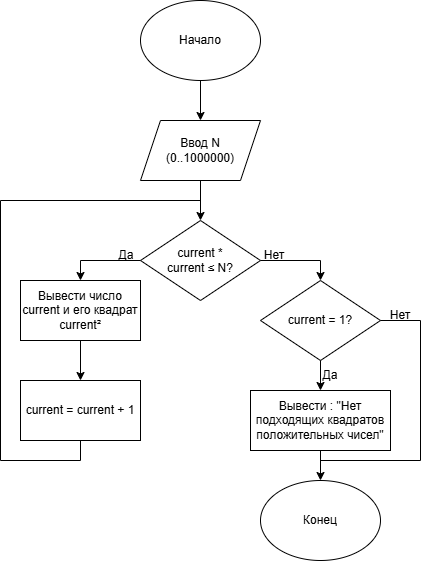

The diagram above was exported from draw.io. Its source (the exported page's mxGraphModel, read from the mxfile embedded in the PNG):
<mxGraphModel dx="1172" dy="650" grid="1" gridSize="10" guides="1" tooltips="1" connect="1" arrows="1" fold="1" page="1" pageScale="1" pageWidth="827" pageHeight="1169" math="0" shadow="0">
  <root>
    <mxCell id="0" />
    <mxCell id="1" parent="0" />
    <mxCell id="9pGvcfvC5hOr8pcecgBM-4" connectable="0" parent="1" style="group" value="" vertex="1">
      <mxGeometry height="80" width="120" x="280" y="40" as="geometry" />
    </mxCell>
    <mxCell id="9pGvcfvC5hOr8pcecgBM-1" parent="9pGvcfvC5hOr8pcecgBM-4" style="ellipse;whiteSpace=wrap;html=1;shapeInside=1;" value="" vertex="1">
      <mxGeometry height="80" width="120" as="geometry" />
    </mxCell>
    <mxCell id="9pGvcfvC5hOr8pcecgBM-3" parent="9pGvcfvC5hOr8pcecgBM-4" style="text;html=1;whiteSpace=wrap;strokeColor=none;fillColor=none;align=center;verticalAlign=middle;rounded=0;" value="Начало" vertex="1">
      <mxGeometry height="30" width="120" y="25" as="geometry" />
    </mxCell>
    <mxCell id="9pGvcfvC5hOr8pcecgBM-6" connectable="0" parent="1" style="group" value="" vertex="1">
      <mxGeometry height="60" width="120" x="280" y="160" as="geometry" />
    </mxCell>
    <mxCell id="9pGvcfvC5hOr8pcecgBM-2" parent="9pGvcfvC5hOr8pcecgBM-6" style="shape=parallelogram;perimeter=parallelogramPerimeter;whiteSpace=wrap;html=1;shapeInside=1;fixedSize=1;" value="" vertex="1">
      <mxGeometry height="60" width="120" as="geometry" />
    </mxCell>
    <mxCell id="9pGvcfvC5hOr8pcecgBM-5" parent="9pGvcfvC5hOr8pcecgBM-6" style="text;html=1;whiteSpace=wrap;strokeColor=none;fillColor=none;align=center;verticalAlign=middle;rounded=0;" value="Ввод N (0..1000000)" vertex="1">
      <mxGeometry height="30" width="100" x="10" y="15" as="geometry" />
    </mxCell>
    <mxCell id="9pGvcfvC5hOr8pcecgBM-9" connectable="0" parent="1" style="group" value="" vertex="1">
      <mxGeometry height="80" width="120" x="280" y="260" as="geometry" />
    </mxCell>
    <mxCell id="9pGvcfvC5hOr8pcecgBM-7" parent="9pGvcfvC5hOr8pcecgBM-9" style="rhombus;whiteSpace=wrap;html=1;shapeInside=1;" value="" vertex="1">
      <mxGeometry height="80" width="120" as="geometry" />
    </mxCell>
    <mxCell id="9pGvcfvC5hOr8pcecgBM-8" parent="9pGvcfvC5hOr8pcecgBM-9" style="text;html=1;whiteSpace=wrap;strokeColor=none;fillColor=none;align=center;verticalAlign=middle;rounded=0;" value="current * current ≤ N?" vertex="1">
      <mxGeometry height="30" width="80" x="20" y="25" as="geometry" />
    </mxCell>
    <mxCell id="9pGvcfvC5hOr8pcecgBM-12" connectable="0" parent="1" style="group" value="" vertex="1">
      <mxGeometry height="60" width="120" x="160" y="320" as="geometry" />
    </mxCell>
    <mxCell id="9pGvcfvC5hOr8pcecgBM-10" parent="9pGvcfvC5hOr8pcecgBM-12" style="rounded=0;whiteSpace=wrap;html=1;" value="" vertex="1">
      <mxGeometry height="60" width="120" as="geometry" />
    </mxCell>
    <mxCell id="9pGvcfvC5hOr8pcecgBM-11" parent="9pGvcfvC5hOr8pcecgBM-12" style="text;html=1;whiteSpace=wrap;strokeColor=none;fillColor=none;align=center;verticalAlign=middle;rounded=0;" value="Вывести число current и его квадрат current²" vertex="1">
      <mxGeometry height="60" width="120" as="geometry" />
    </mxCell>
    <mxCell id="9pGvcfvC5hOr8pcecgBM-13" connectable="0" parent="1" style="group" value="" vertex="1">
      <mxGeometry height="60" width="120" x="160" y="420" as="geometry" />
    </mxCell>
    <mxCell id="9pGvcfvC5hOr8pcecgBM-14" parent="9pGvcfvC5hOr8pcecgBM-13" style="rounded=0;whiteSpace=wrap;html=1;" value="" vertex="1">
      <mxGeometry height="60" width="120" as="geometry" />
    </mxCell>
    <mxCell id="9pGvcfvC5hOr8pcecgBM-15" parent="9pGvcfvC5hOr8pcecgBM-13" style="text;html=1;whiteSpace=wrap;strokeColor=none;fillColor=none;align=center;verticalAlign=middle;rounded=0;" value="current = current + 1" vertex="1">
      <mxGeometry height="60" width="120" as="geometry" />
    </mxCell>
    <mxCell id="9pGvcfvC5hOr8pcecgBM-36" edge="1" parent="9pGvcfvC5hOr8pcecgBM-13" style="endArrow=none;html=1;rounded=0;defaultLabelBackgroundColor=page;" value="">
      <mxGeometry height="50" relative="1" width="50" as="geometry">
        <mxPoint x="60" y="60" as="sourcePoint" />
        <mxPoint x="60" y="80" as="targetPoint" />
      </mxGeometry>
    </mxCell>
    <mxCell id="9pGvcfvC5hOr8pcecgBM-16" connectable="0" parent="1" style="group" value="" vertex="1">
      <mxGeometry height="80" width="120" x="400" y="320" as="geometry" />
    </mxCell>
    <mxCell id="9pGvcfvC5hOr8pcecgBM-17" parent="9pGvcfvC5hOr8pcecgBM-16" style="rhombus;whiteSpace=wrap;html=1;shapeInside=1;" value="" vertex="1">
      <mxGeometry height="80" width="120" as="geometry" />
    </mxCell>
    <mxCell id="9pGvcfvC5hOr8pcecgBM-18" parent="9pGvcfvC5hOr8pcecgBM-16" style="text;html=1;whiteSpace=wrap;strokeColor=none;fillColor=none;align=center;verticalAlign=middle;rounded=0;" value="current = 1?" vertex="1">
      <mxGeometry height="30" width="80" x="20" y="25" as="geometry" />
    </mxCell>
    <mxCell id="9pGvcfvC5hOr8pcecgBM-19" connectable="0" parent="1" style="group" value="" vertex="1">
      <mxGeometry height="60" width="140" x="390" y="430" as="geometry" />
    </mxCell>
    <mxCell id="9pGvcfvC5hOr8pcecgBM-20" parent="9pGvcfvC5hOr8pcecgBM-19" style="rounded=0;whiteSpace=wrap;html=1;" value="" vertex="1">
      <mxGeometry height="60" width="140" as="geometry" />
    </mxCell>
    <mxCell id="9pGvcfvC5hOr8pcecgBM-21" parent="9pGvcfvC5hOr8pcecgBM-19" style="text;html=1;whiteSpace=wrap;strokeColor=none;fillColor=none;align=center;verticalAlign=middle;rounded=0;" value="Вывести : &quot;Нет подходящих квадратов положительных чисел&quot;" vertex="1">
      <mxGeometry height="60" width="140" as="geometry" />
    </mxCell>
    <mxCell id="9pGvcfvC5hOr8pcecgBM-22" edge="1" parent="1" source="9pGvcfvC5hOr8pcecgBM-1" style="edgeStyle=orthogonalEdgeStyle;rounded=0;orthogonalLoop=1;jettySize=auto;html=1;exitX=0.5;exitY=1;exitDx=0;exitDy=0;defaultLabelBackgroundColor=page;" target="9pGvcfvC5hOr8pcecgBM-2">
      <mxGeometry relative="1" as="geometry" />
    </mxCell>
    <mxCell id="9pGvcfvC5hOr8pcecgBM-23" edge="1" parent="1" source="9pGvcfvC5hOr8pcecgBM-2" style="edgeStyle=orthogonalEdgeStyle;rounded=0;orthogonalLoop=1;jettySize=auto;html=1;exitX=0.5;exitY=1;exitDx=0;exitDy=0;entryX=0.5;entryY=0;entryDx=0;entryDy=0;defaultLabelBackgroundColor=page;" target="9pGvcfvC5hOr8pcecgBM-7">
      <mxGeometry relative="1" as="geometry" />
    </mxCell>
    <mxCell id="9pGvcfvC5hOr8pcecgBM-24" edge="1" parent="1" source="9pGvcfvC5hOr8pcecgBM-7" style="edgeStyle=orthogonalEdgeStyle;rounded=0;orthogonalLoop=1;jettySize=auto;html=1;exitX=1;exitY=0.5;exitDx=0;exitDy=0;entryX=0.5;entryY=0;entryDx=0;entryDy=0;defaultLabelBackgroundColor=page;" target="9pGvcfvC5hOr8pcecgBM-17">
      <mxGeometry relative="1" as="geometry" />
    </mxCell>
    <mxCell id="9pGvcfvC5hOr8pcecgBM-25" edge="1" parent="1" source="9pGvcfvC5hOr8pcecgBM-7" style="edgeStyle=orthogonalEdgeStyle;rounded=0;orthogonalLoop=1;jettySize=auto;html=1;exitX=0;exitY=0.5;exitDx=0;exitDy=0;entryX=0.5;entryY=0;entryDx=0;entryDy=0;defaultLabelBackgroundColor=page;" target="9pGvcfvC5hOr8pcecgBM-11">
      <mxGeometry relative="1" as="geometry" />
    </mxCell>
    <mxCell id="9pGvcfvC5hOr8pcecgBM-26" edge="1" parent="1" source="9pGvcfvC5hOr8pcecgBM-11" style="edgeStyle=orthogonalEdgeStyle;rounded=0;orthogonalLoop=1;jettySize=auto;html=1;exitX=0.5;exitY=1;exitDx=0;exitDy=0;entryX=0.5;entryY=0;entryDx=0;entryDy=0;defaultLabelBackgroundColor=page;" target="9pGvcfvC5hOr8pcecgBM-15">
      <mxGeometry relative="1" as="geometry" />
    </mxCell>
    <mxCell id="9pGvcfvC5hOr8pcecgBM-27" connectable="0" parent="1" style="group" value="" vertex="1">
      <mxGeometry height="80" width="120" x="400" y="520" as="geometry" />
    </mxCell>
    <mxCell id="9pGvcfvC5hOr8pcecgBM-28" parent="9pGvcfvC5hOr8pcecgBM-27" style="ellipse;whiteSpace=wrap;html=1;shapeInside=1;" value="" vertex="1">
      <mxGeometry height="80" width="120" as="geometry" />
    </mxCell>
    <mxCell id="9pGvcfvC5hOr8pcecgBM-29" parent="9pGvcfvC5hOr8pcecgBM-27" style="text;html=1;whiteSpace=wrap;strokeColor=none;fillColor=none;align=center;verticalAlign=middle;rounded=0;" value="Конец" vertex="1">
      <mxGeometry height="30" width="120" y="25" as="geometry" />
    </mxCell>
    <mxCell id="9pGvcfvC5hOr8pcecgBM-30" edge="1" parent="1" source="9pGvcfvC5hOr8pcecgBM-17" style="edgeStyle=orthogonalEdgeStyle;rounded=0;orthogonalLoop=1;jettySize=auto;html=1;exitX=0.5;exitY=1;exitDx=0;exitDy=0;entryX=0.5;entryY=0;entryDx=0;entryDy=0;defaultLabelBackgroundColor=page;" target="9pGvcfvC5hOr8pcecgBM-21">
      <mxGeometry relative="1" as="geometry" />
    </mxCell>
    <mxCell id="9pGvcfvC5hOr8pcecgBM-31" edge="1" parent="1" source="9pGvcfvC5hOr8pcecgBM-21" style="edgeStyle=orthogonalEdgeStyle;rounded=0;orthogonalLoop=1;jettySize=auto;html=1;exitX=0.5;exitY=1;exitDx=0;exitDy=0;entryX=0.5;entryY=0;entryDx=0;entryDy=0;defaultLabelBackgroundColor=page;" target="9pGvcfvC5hOr8pcecgBM-28">
      <mxGeometry relative="1" as="geometry" />
    </mxCell>
    <mxCell id="9pGvcfvC5hOr8pcecgBM-33" edge="1" parent="1" style="endArrow=none;html=1;rounded=0;defaultLabelBackgroundColor=page;" value="">
      <mxGeometry height="50" relative="1" width="50" as="geometry">
        <mxPoint x="520" y="360" as="sourcePoint" />
        <mxPoint x="560" y="360" as="targetPoint" />
      </mxGeometry>
    </mxCell>
    <mxCell id="9pGvcfvC5hOr8pcecgBM-34" edge="1" parent="1" style="endArrow=none;html=1;rounded=0;defaultLabelBackgroundColor=page;" value="">
      <mxGeometry height="50" relative="1" width="50" as="geometry">
        <mxPoint x="560" y="500" as="sourcePoint" />
        <mxPoint x="560" y="360" as="targetPoint" />
      </mxGeometry>
    </mxCell>
    <mxCell id="9pGvcfvC5hOr8pcecgBM-35" edge="1" parent="1" style="endArrow=none;html=1;rounded=0;defaultLabelBackgroundColor=page;" value="">
      <mxGeometry height="50" relative="1" width="50" as="geometry">
        <mxPoint x="460" y="500" as="sourcePoint" />
        <mxPoint x="560" y="500" as="targetPoint" />
      </mxGeometry>
    </mxCell>
    <mxCell id="9pGvcfvC5hOr8pcecgBM-37" edge="1" parent="1" style="endArrow=none;html=1;rounded=0;defaultLabelBackgroundColor=page;" value="">
      <mxGeometry height="50" relative="1" width="50" as="geometry">
        <mxPoint x="140" y="500" as="sourcePoint" />
        <mxPoint x="220" y="500" as="targetPoint" />
      </mxGeometry>
    </mxCell>
    <mxCell id="9pGvcfvC5hOr8pcecgBM-38" edge="1" parent="1" style="endArrow=none;html=1;rounded=0;defaultLabelBackgroundColor=page;" value="">
      <mxGeometry height="50" relative="1" width="50" as="geometry">
        <mxPoint x="140" y="240" as="sourcePoint" />
        <mxPoint x="140" y="500" as="targetPoint" />
      </mxGeometry>
    </mxCell>
    <mxCell id="9pGvcfvC5hOr8pcecgBM-39" edge="1" parent="1" style="endArrow=none;html=1;rounded=0;defaultLabelBackgroundColor=page;" value="">
      <mxGeometry height="50" relative="1" width="50" as="geometry">
        <mxPoint x="140" y="240" as="sourcePoint" />
        <mxPoint x="340" y="240" as="targetPoint" />
      </mxGeometry>
    </mxCell>
    <mxCell id="9pGvcfvC5hOr8pcecgBM-40" parent="1" style="text;html=1;whiteSpace=wrap;strokeColor=none;fillColor=none;align=center;verticalAlign=middle;rounded=0;" value="Нет" vertex="1">
      <mxGeometry height="30" width="60" x="384" y="280" as="geometry" />
    </mxCell>
    <mxCell id="9pGvcfvC5hOr8pcecgBM-41" parent="1" style="text;html=1;whiteSpace=wrap;strokeColor=none;fillColor=none;align=center;verticalAlign=middle;rounded=0;" value="Да" vertex="1">
      <mxGeometry height="30" width="60" x="236" y="280" as="geometry" />
    </mxCell>
    <mxCell id="9pGvcfvC5hOr8pcecgBM-42" parent="1" style="text;html=1;whiteSpace=wrap;strokeColor=none;fillColor=none;align=center;verticalAlign=middle;rounded=0;" value="Да" vertex="1">
      <mxGeometry height="30" width="60" x="440" y="400" as="geometry" />
    </mxCell>
    <mxCell id="9pGvcfvC5hOr8pcecgBM-43" parent="1" style="text;html=1;whiteSpace=wrap;strokeColor=none;fillColor=none;align=center;verticalAlign=middle;rounded=0;" value="Нет" vertex="1">
      <mxGeometry height="30" width="60" x="510" y="340" as="geometry" />
    </mxCell>
  </root>
</mxGraphModel>